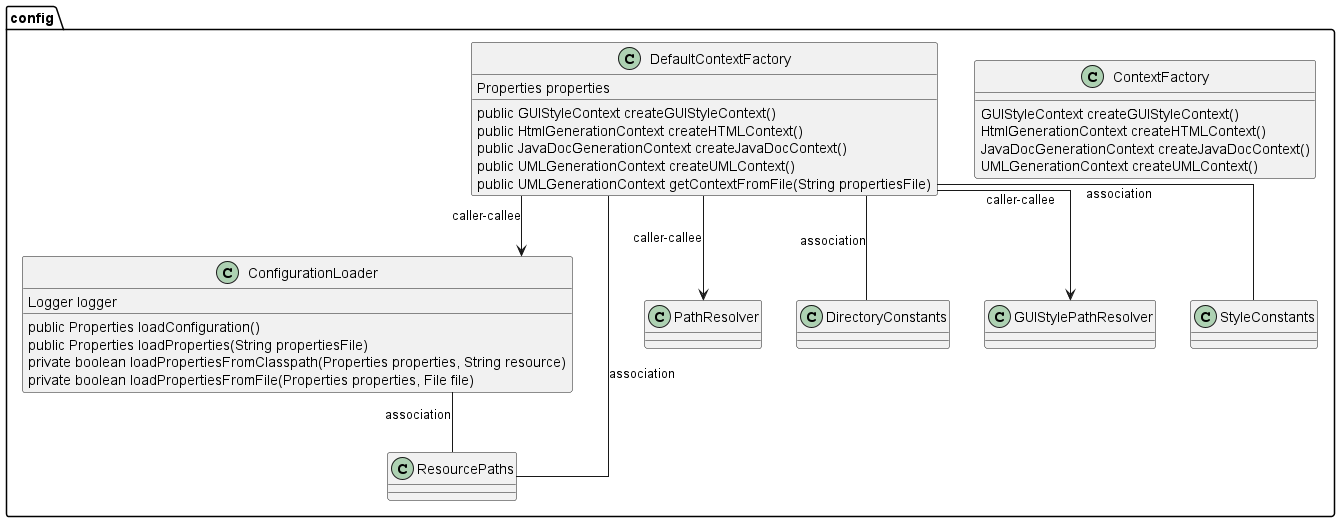

The diagram above was rendered by PlantUML. Its source (embedded in the PNG):
@startuml
skinparam linetype Ortho
package config {
class ConfigurationLoader {
    Logger logger
    public Properties loadConfiguration()
    public Properties loadProperties(String propertiesFile)
    private boolean loadPropertiesFromClasspath(Properties properties, String resource)
    private boolean loadPropertiesFromFile(Properties properties, File file)
}
ConfigurationLoader -- ResourcePaths : association
class ContextFactory {
     GUIStyleContext createGUIStyleContext()
     HtmlGenerationContext createHTMLContext()
     JavaDocGenerationContext createJavaDocContext()
     UMLGenerationContext createUMLContext()
}
class DefaultContextFactory {
    Properties properties
    public GUIStyleContext createGUIStyleContext()
    public HtmlGenerationContext createHTMLContext()
    public JavaDocGenerationContext createJavaDocContext()
    public UMLGenerationContext createUMLContext()
    public UMLGenerationContext getContextFromFile(String propertiesFile)
}
DefaultContextFactory --> PathResolver : caller-callee
DefaultContextFactory -- DirectoryConstants : association
DefaultContextFactory -- ResourcePaths : association
DefaultContextFactory --> GUIStylePathResolver : caller-callee
DefaultContextFactory -- StyleConstants : association
DefaultContextFactory --> ConfigurationLoader : caller-callee
}
@enduml